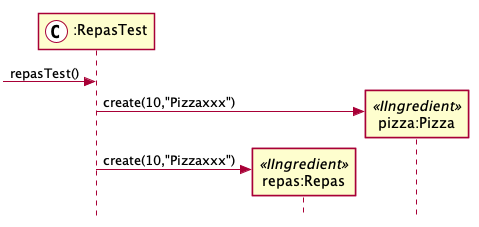

The diagram above was rendered by PlantUML. Its source (embedded in the PNG):
@startuml
skinparam style strictuml
participant ":RepasTest" as repasTest <<C, xx>>
participant "repas:Repas" as repas <<IIngredient>>
participant "pizza:Pizza" as pizza <<IIngredient>>


-> repasTest: repasTest()
repasTest -> pizza**: create(10,"Pizzaxxx")
repasTest -> repas**: create(10,"Pizzaxxx")


@enduml